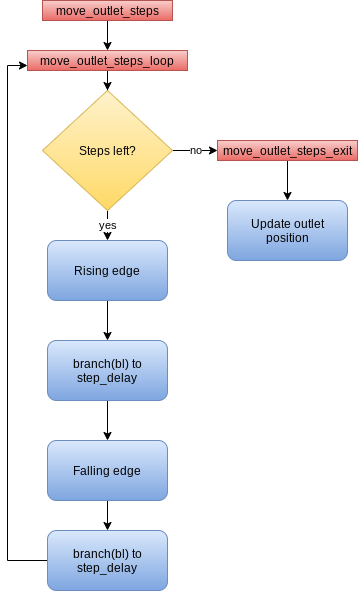

The diagram above was exported from draw.io. Its source (the exported page's mxGraphModel, read from the mxfile embedded in the PNG):
<mxGraphModel dx="1422" dy="860" grid="1" gridSize="10" guides="1" tooltips="1" connect="1" arrows="1" fold="1" page="1" pageScale="1" pageWidth="827" pageHeight="1169" math="0" shadow="0">
  <root>
    <mxCell id="0" />
    <mxCell id="1" parent="0" />
    <mxCell id="Wlml97Y0BPVGPOPLVci4-12" style="edgeStyle=orthogonalEdgeStyle;rounded=0;orthogonalLoop=1;jettySize=auto;html=1;entryX=0.5;entryY=0;entryDx=0;entryDy=0;" parent="1" source="Wlml97Y0BPVGPOPLVci4-2" target="Wlml97Y0BPVGPOPLVci4-3" edge="1">
      <mxGeometry relative="1" as="geometry" />
    </mxCell>
    <mxCell id="Wlml97Y0BPVGPOPLVci4-2" value="move_outlet_steps" style="text;html=1;strokeColor=#b85450;fillColor=#f8cecc;align=center;verticalAlign=middle;whiteSpace=wrap;rounded=0;gradientColor=#ea6b66;" parent="1" vertex="1">
      <mxGeometry x="125" y="100" width="130" height="20" as="geometry" />
    </mxCell>
    <mxCell id="Wlml97Y0BPVGPOPLVci4-8" value="" style="edgeStyle=orthogonalEdgeStyle;rounded=0;orthogonalLoop=1;jettySize=auto;html=1;" parent="1" source="Wlml97Y0BPVGPOPLVci4-3" target="Wlml97Y0BPVGPOPLVci4-4" edge="1">
      <mxGeometry relative="1" as="geometry" />
    </mxCell>
    <mxCell id="Wlml97Y0BPVGPOPLVci4-3" value="move_outlet_steps_loop" style="text;html=1;strokeColor=#b85450;fillColor=#f8cecc;align=center;verticalAlign=middle;whiteSpace=wrap;rounded=0;gradientColor=#ea6b66;" parent="1" vertex="1">
      <mxGeometry x="110" y="150" width="160" height="20" as="geometry" />
    </mxCell>
    <mxCell id="Wlml97Y0BPVGPOPLVci4-22" value="no" style="edgeStyle=orthogonalEdgeStyle;rounded=0;orthogonalLoop=1;jettySize=auto;html=1;entryX=0;entryY=0.5;entryDx=0;entryDy=0;" parent="1" source="Wlml97Y0BPVGPOPLVci4-4" target="Wlml97Y0BPVGPOPLVci4-5" edge="1">
      <mxGeometry relative="1" as="geometry" />
    </mxCell>
    <mxCell id="Wlml97Y0BPVGPOPLVci4-23" value="yes" style="edgeStyle=orthogonalEdgeStyle;rounded=0;orthogonalLoop=1;jettySize=auto;html=1;exitX=0.5;exitY=1;exitDx=0;exitDy=0;entryX=0.5;entryY=0;entryDx=0;entryDy=0;" parent="1" source="Wlml97Y0BPVGPOPLVci4-4" target="Wlml97Y0BPVGPOPLVci4-16" edge="1">
      <mxGeometry relative="1" as="geometry" />
    </mxCell>
    <mxCell id="Wlml97Y0BPVGPOPLVci4-4" value="Steps left?" style="rhombus;whiteSpace=wrap;html=1;gradientColor=#ffd966;fillColor=#fff2cc;strokeColor=#d6b656;" parent="1" vertex="1">
      <mxGeometry x="125" y="190" width="130" height="120" as="geometry" />
    </mxCell>
    <mxCell id="Wlml97Y0BPVGPOPLVci4-29" style="edgeStyle=orthogonalEdgeStyle;rounded=0;orthogonalLoop=1;jettySize=auto;html=1;exitX=0.5;exitY=1;exitDx=0;exitDy=0;entryX=0.5;entryY=0;entryDx=0;entryDy=0;" parent="1" source="Wlml97Y0BPVGPOPLVci4-5" target="Wlml97Y0BPVGPOPLVci4-28" edge="1">
      <mxGeometry relative="1" as="geometry" />
    </mxCell>
    <mxCell id="Wlml97Y0BPVGPOPLVci4-5" value="move_outlet_steps_exit" style="text;html=1;strokeColor=#b85450;fillColor=#f8cecc;align=center;verticalAlign=middle;whiteSpace=wrap;rounded=0;gradientColor=#ea6b66;" parent="1" vertex="1">
      <mxGeometry x="300" y="240" width="140" height="20" as="geometry" />
    </mxCell>
    <mxCell id="Wlml97Y0BPVGPOPLVci4-24" value="" style="edgeStyle=orthogonalEdgeStyle;rounded=0;orthogonalLoop=1;jettySize=auto;html=1;" parent="1" source="Wlml97Y0BPVGPOPLVci4-16" target="Wlml97Y0BPVGPOPLVci4-18" edge="1">
      <mxGeometry relative="1" as="geometry" />
    </mxCell>
    <mxCell id="Wlml97Y0BPVGPOPLVci4-16" value="Rising edge" style="rounded=1;whiteSpace=wrap;html=1;gradientColor=#7ea6e0;fillColor=#dae8fc;strokeColor=#6c8ebf;" parent="1" vertex="1">
      <mxGeometry x="130" y="340" width="120" height="60" as="geometry" />
    </mxCell>
    <mxCell id="Wlml97Y0BPVGPOPLVci4-25" value="" style="edgeStyle=orthogonalEdgeStyle;rounded=0;orthogonalLoop=1;jettySize=auto;html=1;" parent="1" source="Wlml97Y0BPVGPOPLVci4-18" target="Wlml97Y0BPVGPOPLVci4-19" edge="1">
      <mxGeometry relative="1" as="geometry" />
    </mxCell>
    <mxCell id="Wlml97Y0BPVGPOPLVci4-18" value="branch(bl) to&lt;br&gt;step_delay" style="rounded=1;whiteSpace=wrap;html=1;gradientColor=#7ea6e0;fillColor=#dae8fc;strokeColor=#6c8ebf;" parent="1" vertex="1">
      <mxGeometry x="130" y="440" width="120" height="60" as="geometry" />
    </mxCell>
    <mxCell id="Wlml97Y0BPVGPOPLVci4-26" value="" style="edgeStyle=orthogonalEdgeStyle;rounded=0;orthogonalLoop=1;jettySize=auto;html=1;" parent="1" source="Wlml97Y0BPVGPOPLVci4-19" target="Wlml97Y0BPVGPOPLVci4-20" edge="1">
      <mxGeometry relative="1" as="geometry" />
    </mxCell>
    <mxCell id="Wlml97Y0BPVGPOPLVci4-19" value="Falling edge" style="rounded=1;whiteSpace=wrap;html=1;gradientColor=#7ea6e0;fillColor=#dae8fc;strokeColor=#6c8ebf;" parent="1" vertex="1">
      <mxGeometry x="130" y="540" width="120" height="60" as="geometry" />
    </mxCell>
    <mxCell id="Wlml97Y0BPVGPOPLVci4-27" style="edgeStyle=orthogonalEdgeStyle;rounded=0;orthogonalLoop=1;jettySize=auto;html=1;entryX=0;entryY=0.75;entryDx=0;entryDy=0;" parent="1" source="Wlml97Y0BPVGPOPLVci4-20" target="Wlml97Y0BPVGPOPLVci4-3" edge="1">
      <mxGeometry relative="1" as="geometry">
        <Array as="points">
          <mxPoint x="90" y="660" />
          <mxPoint x="90" y="165" />
        </Array>
      </mxGeometry>
    </mxCell>
    <mxCell id="Wlml97Y0BPVGPOPLVci4-20" value="branch(bl) to&lt;br&gt;step_delay" style="rounded=1;whiteSpace=wrap;html=1;gradientColor=#7ea6e0;fillColor=#dae8fc;strokeColor=#6c8ebf;" parent="1" vertex="1">
      <mxGeometry x="130" y="630" width="120" height="60" as="geometry" />
    </mxCell>
    <mxCell id="Wlml97Y0BPVGPOPLVci4-28" value="Update outlet position" style="rounded=1;whiteSpace=wrap;html=1;gradientColor=#7ea6e0;fillColor=#dae8fc;strokeColor=#6c8ebf;" parent="1" vertex="1">
      <mxGeometry x="310" y="300" width="120" height="60" as="geometry" />
    </mxCell>
  </root>
</mxGraphModel>